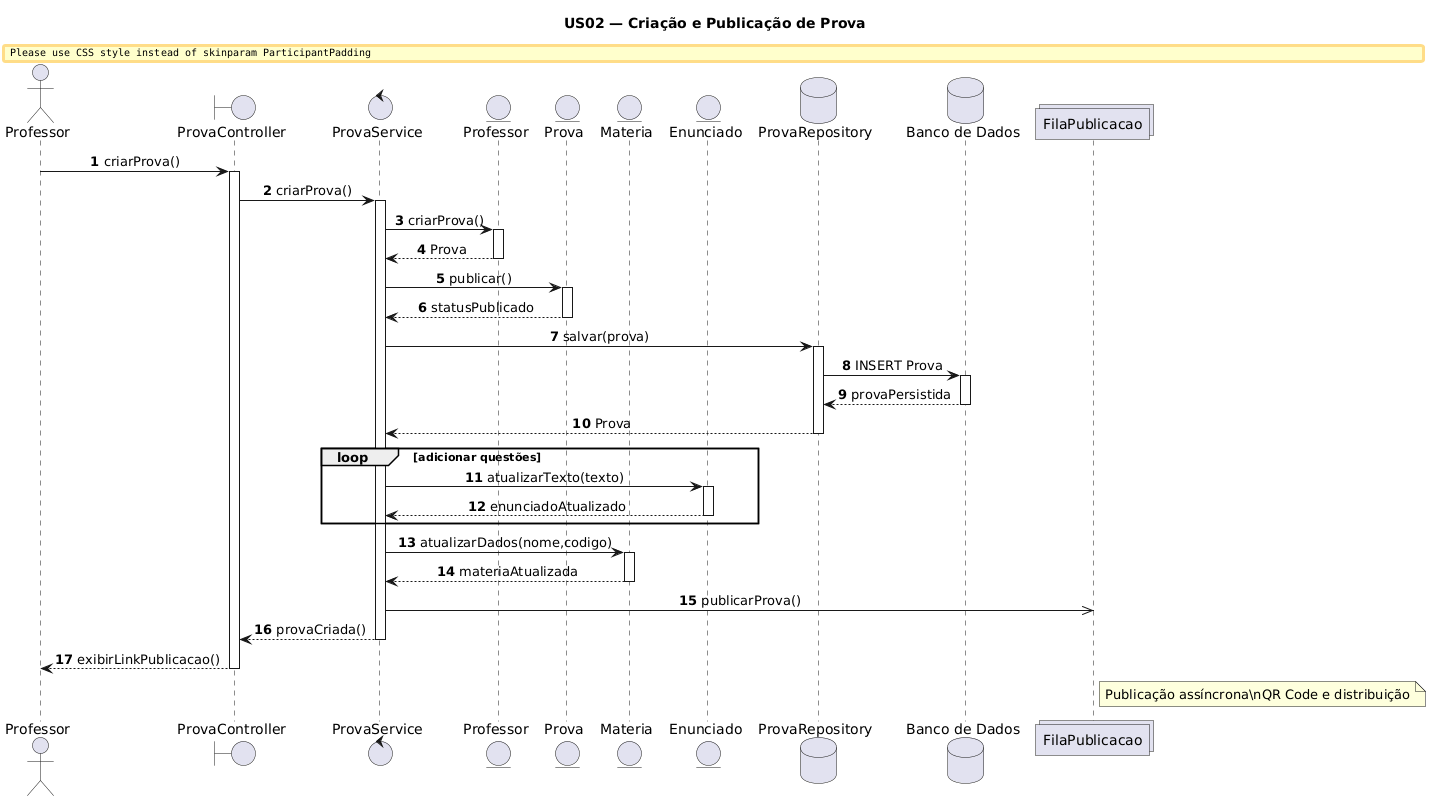

The diagram above was rendered by PlantUML. Its source (embedded in the PNG):
@startuml
title US02 — Criação e Publicação de Prova

autonumber
skinparam sequenceMessageAlign center
skinparam responseMessageBelowArrow true
skinparam ParticipantPadding 25
skinparam BoxPadding 10

actor "Professor" as Professor

boundary "ProvaController" as Controller
control "ProvaService" as Service

entity "Professor" as ProfessorEntity
entity "Prova" as Prova
entity "Materia" as Materia
entity "Enunciado" as Enunciado

database "ProvaRepository" as Repository
database "Banco de Dados" as Banco

collections "FilaPublicacao" as Queue

Professor -> Controller: criarProva()
activate Controller

Controller -> Service: criarProva()
activate Service

Service -> ProfessorEntity: criarProva()
activate ProfessorEntity

ProfessorEntity --> Service: Prova
deactivate ProfessorEntity

Service -> Prova: publicar()
activate Prova

Prova --> Service: statusPublicado
deactivate Prova

Service -> Repository: salvar(prova)
activate Repository

Repository -> Banco: INSERT Prova
activate Banco
Banco --> Repository: provaPersistida
deactivate Banco

Repository --> Service: Prova
deactivate Repository

loop adicionar questões

    Service -> Enunciado: atualizarTexto(texto)
    activate Enunciado
    Enunciado --> Service: enunciadoAtualizado
    deactivate Enunciado

end

Service -> Materia: atualizarDados(nome,codigo)
activate Materia
Materia --> Service: materiaAtualizada
deactivate Materia

Service ->> Queue: publicarProva()

Service --> Controller: provaCriada()
deactivate Service

Controller --> Professor: exibirLinkPublicacao()
deactivate Controller

note right of Queue
Publicação assíncrona\nQR Code e distribuição
end note
@enduml